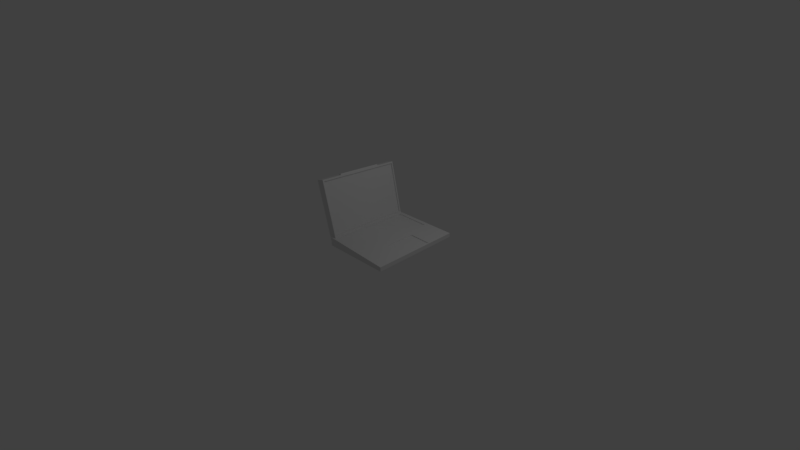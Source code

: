 # Source: computer1.blend  (saved by Blender 2.79.0; exported with 4.5.12 LTS)
import bpy
from mathutils import Matrix  # noqa: F401  (used for matrix-valued properties, if any)

bpy.ops.wm.read_factory_settings(use_empty=True)
scene = bpy.context.scene
scene.name = 'Scene'

# ---- collections
col_collection_1 = bpy.data.collections.new('Collection 1'); scene.collection.children.link(col_collection_1)

# ---- materials (node trees are filled in below, after node groups)
mat_placeholder = bpy.data.materials.new('placeholder')
mat_placeholder.alpha_threshold = 0.0
mat_placeholder.use_transparent_shadow = False
mat_placeholder.roughness = 0.5
mat_f = bpy.data.materials.new('F')
mat_f.alpha_threshold = 0.0
mat_f.use_transparent_shadow = False
mat_f.roughness = 0.5

# ---- material node trees

# ---- world
world_world = bpy.data.worlds.new('World'); scene.world = world_world
world_world.color = (0.05088, 0.05088, 0.05088)
world_world.use_sun_shadow = False
world_world.sun_shadow_jitter_overblur = 0.0
world_world.cycles.sampling_method = 'MANUAL'

# ---- cameras
cam_camera = bpy.data.cameras.new('Camera')
cam_camera.clip_end = 100.0
cam_camera.lens = 14.66
cam_camera.sensor_width = 32.0
cam_camera.sensor_height = 18.0
cam_camera.ortho_scale = 7.314
cam_camera.dof.focus_distance = 0.0
cam_camera.dof.aperture_fstop = 128.0

# ---- lights
light_lamp = bpy.data.lights.new('Lamp', 'POINT')
light_lamp.transmission_factor = 0.0
light_lamp.cutoff_distance = 30.0
light_lamp.energy = 100.0
light_lamp.shadow_buffer_clip_start = 1.001
light_lamp.shadow_soft_size = 0.1
light_lamp.shadow_maximum_resolution = 0.006
light_lamp.use_absolute_resolution = True

# ---- meshes
me_cube = bpy.data.meshes.new('Cube')
me_cube.from_pydata([(1.315, 1.392, 0.006824), (1.315, -1.392, 0.006824), (-0.9355, -1.392, -0.1367), (-0.9355, 1.392, -0.1367), (1.277, 0.4717, 0.1367), (1.277, -0.4719, 0.1367), (-0.7614, -1.261, 0.1367), (-0.7614, 1.261, 0.1367), (0.2603, -0.008242, -0.3125), (-1.039, 1.335, -0.02632), (-1.039, -1.335, -0.02632), (-1.475, -1.335, 1.793), (-1.475, 1.335, 1.793), (-0.8127, 1.294, 0.2027), (-0.8127, -1.294, 0.2027), (-1.195, -1.294, 1.8), (-1.195, 1.294, 1.8), (-1.367, -0.007946, 0.5894), (0.5558, 1.392, -0.0416), (0.5558, -1.392, -0.0416), (0.3817, 1.261, 0.1367), (0.3817, -1.261, 0.1367), (0.5941, 0.4717, 0.1367), (-0.9355, 1.392, 0.1367), (0.5941, -0.4719, 0.1367), (-0.9355, -1.392, 0.1367), (0.3817, 1.261, 0.1047), (-0.7614, 1.261, 0.1047), (0.3817, -1.261, 0.1047), (-0.7614, -1.261, 0.1047), (1.315, 1.392, 0.1367), (1.315, -1.392, 0.1367), (0.5558, 1.392, 0.1367), (0.5558, -1.392, 0.1367), (1.277, 0.4717, 0.1081), (1.277, -0.4719, 0.1081), (0.5941, 0.4717, 0.1081), (0.5941, -0.4719, 0.1081), (-0.7732, 1.335, 0.03731), (-0.7732, -1.335, 0.03731), (-1.209, 1.335, 1.857), (-1.209, -1.335, 1.857), (-0.8645, 1.294, 0.1903), (-0.8645, -1.294, 0.1903), (-1.247, 1.294, 1.788), (-1.247, -1.294, 1.788), (-0.9062, 1.335, 0.005493), (-0.9062, -1.335, 0.005493), (-1.342, -1.335, 1.825), (-1.342, 1.335, 1.825), (-1.232, -0.7007, 1.889), (-1.232, 0.7004, 1.889), (-1.254, 0.7004, 1.884), (-1.254, -0.7007, 1.884), (-1.039, -0.7007, -0.02632), (-1.039, 0.7004, -0.02632), (-1.475, 0.7004, 1.793), (-1.475, -0.7007, 1.793), (-0.7732, -0.7007, 0.03731), (-0.7732, 0.7004, 0.03731), (-1.209, 0.7004, 1.857), (-1.209, -0.7007, 1.857), (-0.8127, 0.7004, 0.2027), (-0.8127, -0.7007, 0.2027), (-1.195, 0.7004, 1.8), (-1.195, -0.7007, 1.8), (-0.8645, -0.7007, 0.1903), (-0.8645, 0.7004, 0.1903), (-1.247, -0.7007, 1.788), (-1.247, 0.7004, 1.788), (-1.342, -0.7007, 1.825), (-1.342, 0.7004, 1.825), (-0.9062, 0.7004, 0.005493), (-0.9062, -0.7007, 0.005493), (-0.8645, 1.294, 0.1903), (-0.8645, -1.294, 0.1903), (-1.247, 1.294, 1.788), (-1.247, -1.294, 1.788), (-0.8645, -0.7007, 0.1903), (-0.8645, 0.7004, 0.1903), (-1.247, -0.7007, 1.788), (-1.247, 0.7004, 1.788)], [], [(18, 19, 2, 3), (21, 20, 26, 28), (0, 30, 31, 1), (19, 33, 25, 2), (2, 25, 23, 3), (32, 18, 3, 23), (9, 46, 72, 55), (16, 64, 69, 44), (13, 62, 59, 38), (47, 39, 41, 48), (15, 65, 61, 41), (46, 9, 12, 49), (30, 0, 18, 32), (1, 31, 33, 19), (24, 5, 35, 37), (0, 1, 19, 18), (7, 20, 32, 23), (21, 6, 25, 33), (6, 7, 23, 25), (20, 21, 33, 32), (26, 27, 29, 28), (6, 21, 28, 29), (7, 6, 29, 27), (20, 7, 27, 26), (4, 5, 31, 30), (22, 4, 30, 32), (5, 24, 33, 31), (24, 22, 32, 33), (34, 36, 37, 35), (5, 4, 34, 35), (22, 24, 37, 36), (4, 22, 36, 34), (46, 38, 59, 72), (16, 13, 38, 40), (14, 15, 41, 39), (48, 41, 61, 70), (13, 16, 44, 42), (15, 14, 43, 45), (38, 46, 49, 40), (11, 48, 70, 57), (10, 47, 48, 11), (9, 55, 56, 12), (56, 71, 49, 12), (63, 14, 39, 58), (65, 15, 45, 68), (51, 52, 53, 50), (14, 63, 66, 43), (64, 16, 40, 60), (71, 60, 40, 49), (73, 58, 39, 47), (62, 13, 42, 67), (54, 10, 11, 57), (73, 54, 55, 72), (71, 56, 57, 70), (65, 68, 69, 64), (64, 60, 61, 65), (63, 58, 59, 62), (60, 71, 52, 51), (58, 73, 72, 59), (62, 67, 66, 63), (54, 57, 56, 55), (54, 73, 47, 10), (61, 60, 51, 50), (70, 61, 50, 53), (71, 70, 53, 52), (74, 76, 81, 79), (78, 80, 77, 75), (80, 78, 79, 81)])
me_cube.polygons.foreach_set('material_index', [0, 0, 0, 0, 0, 0, 0, 0, 0, 0, 0, 0, 0, 0, 0, 0, 0, 0, 0, 0, 0, 0, 0, 0, 0, 0, 0, 0, 0, 0, 0, 0, 0, 0, 0, 0, 0, 0, 0, 0, 0, 0, 0, 0, 0, 0, 0, 0, 0, 0, 0, 0, 0, 0, 0, 0, 0, 0, 0, 0, 0, 0, 0, 0, 0, 1, 1, 1])
_uv = me_cube.uv_layers.new(name='UVMap')
_uv.uv.foreach_set('vector', [0.7779, 0.196, 0.7779, -1.196, 0.03224, -1.196, 0.03224, 0.196, 0.8694, 0.5684, 2.13, 0.5684, 2.13, 0.5524, 0.8694, 0.5524, 0.196, 0.5034, 0.196, 0.5684, -1.196, 0.5684, -1.196, 0.5034, 0.7779, 0.4792, 0.7779, 0.5684, 0.03224, 0.5684, 0.03224, 0.4316, 0.8039, 0.4316, 0.8039, 0.5684, 2.196, 0.5684, 2.196, 0.4316, 0.7779, 0.5684, 0.7779, 0.4792, 0.03224, 0.4316, 0.03224, 0.5684, 0.9804, 0.1675, 1.047, 0.1675, 1.047, -0.1498, 0.9804, -0.1498, 0.9026, 0.1471, 0.9026, -0.1498, 0.8767, -0.1498, 0.8767, 0.1471, 0.1471, 0.6013, -0.1498, 0.6013, -0.1498, 0.5187, 0.1675, 0.5187, 0.04691, 0.5027, 0.1134, 0.5187, -0.1043, 1.428, -0.1708, 1.413, 0.8528, 0.4, 1.15, 0.4, 1.15, 0.4285, 0.8323, 0.4285, 0.04691, 0.5027, -0.01959, 0.4868, -0.2373, 1.397, -0.1708, 1.413, 0.1574, 0.5684, 0.1574, 0.5034, -0.2221, 0.4792, -0.2221, 0.5684, 0.1574, 0.5034, 0.1574, 0.5684, -0.2221, 0.5684, -0.2221, 0.4792, 0.7971, 0.5684, 1.138, 0.5684, 1.138, 0.5541, 0.7971, 0.5541, 0.1574, 0.196, 0.1574, -1.196, -0.2221, -1.196, -0.2221, 0.196, 0.1193, 0.1305, 0.6909, 0.1305, 0.7779, 0.196, 0.03224, 0.196, 0.6909, 0.8694, 0.1193, 0.8694, 0.03224, 0.8039, 0.7779, 0.8039, 0.1193, 0.8694, 0.1193, 2.13, 0.03224, 2.196, 0.03224, 0.8039, 0.6909, 0.1305, 0.6909, -1.131, 0.7779, -1.196, 0.7779, 0.196, 0.6909, 0.1305, 0.1193, 0.1305, 0.1193, -1.131, 0.6909, -1.131, 0.1193, 0.5684, 0.6909, 0.5684, 0.6909, 0.5524, 0.1193, 0.5524, 0.1305, 0.5684, -1.131, 0.5684, -1.131, 0.5524, 0.1305, 0.5524, 0.6909, 0.5684, 0.1193, 0.5684, 0.1193, 0.5524, 0.6909, 0.5524, 0.1383, 0.7358, 0.1383, 0.264, 0.1574, -0.1961, 0.1574, 1.196, 0.7971, 0.7358, 1.138, 0.7358, 1.157, 1.196, 0.7779, 1.196, 0.1383, 0.264, -0.2029, 0.264, -0.2221, -0.1961, 0.1574, -0.1961, 0.7971, 0.264, 0.7971, 0.7358, 0.7779, 1.196, 0.7779, -0.1961, 0.1383, 0.7358, -0.2029, 0.7358, -0.2029, 0.264, 0.1383, 0.264, 0.264, 0.5684, 0.7358, 0.5684, 0.7358, 0.5541, 0.264, 0.5541, 0.7358, 0.5684, 0.264, 0.5684, 0.264, 0.5541, 0.7358, 0.5541, 0.1383, 0.5684, -0.2029, 0.5684, -0.2029, 0.5541, 0.1383, 0.5541, 0.04691, 0.1675, 0.1134, 0.1675, 0.1134, -0.1498, 0.04691, -0.1498, 0.1471, 0.4, 0.1471, -0.3987, 0.1675, -0.4813, 0.1675, 0.4285, 0.8528, 0.6013, 0.8528, 1.4, 0.8323, 1.428, 0.8323, 0.5187, 0.8292, 0.8323, 0.8957, 0.8323, 0.8957, 1.15, 0.8292, 1.15, 0.09363, 0.6013, -0.09743, 1.4, -0.1233, 1.394, 0.06773, 0.5951, 0.9026, 0.4, 1.094, -0.3987, 1.068, -0.4049, 0.8767, 0.3938, 0.1134, 0.5187, 0.04691, 0.5027, -0.1708, 1.413, -0.1043, 1.428, 0.7627, 0.8323, 0.8292, 0.8323, 0.8292, 1.15, 0.7627, 1.15, 0.9804, 0.4868, 1.047, 0.5027, 0.8292, 1.413, 0.7627, 1.397, 0.1675, 0.4868, -0.1498, 0.4868, -0.1498, 1.397, 0.1675, 1.397, 0.7627, 0.8502, 0.8292, 0.8502, 0.8292, 1.168, 0.7627, 1.168, 0.1496, 0.6013, -0.1472, 0.6013, -0.1677, 0.5187, 0.1496, 0.5187, 0.9026, 0.1496, 0.9026, -0.1472, 0.8767, -0.1472, 0.8767, 0.1496, 0.884, 0.8502, 0.8732, 0.8502, 0.8732, 0.1496, 0.884, 0.1496, 0.09363, 0.8528, 0.09363, 1.15, 0.06773, 1.15, 0.06773, 0.8528, 0.8502, 0.4, 1.147, 0.4, 1.168, 0.4285, 0.8502, 0.4285, 0.8292, 0.8502, 0.8957, 0.8502, 0.8957, 1.168, 0.8292, 1.168, 0.04691, 0.1496, 0.1134, 0.1496, 0.1134, -0.1677, 0.04691, -0.1677, 0.09363, 0.8502, 0.09363, 1.147, 0.06773, 1.147, 0.06773, 0.8502, 0.1496, 0.4868, -0.1677, 0.4868, -0.1677, 1.397, 0.1496, 1.397, 0.04691, 0.1496, -0.01959, 0.1496, -0.01959, 0.8502, 0.04691, 0.8502, 0.8292, 0.8502, 0.7627, 0.8502, 0.7627, 0.1496, 0.8292, 0.1496, 0.9026, 0.1496, 0.8767, 0.1496, 0.8767, 0.8502, 0.9026, 0.8502, 0.8502, 0.4, 0.8502, 0.4285, 0.1496, 0.4285, 0.1496, 0.4, 0.1496, 0.6013, 0.1496, 0.5187, 0.8502, 0.5187, 0.8502, 0.6013, 0.8957, 0.4285, 0.8292, 0.4126, 0.8732, 0.4419, 0.884, 0.4445, 0.1134, 0.1496, 0.04691, 0.1496, 0.04691, 0.8502, 0.1134, 0.8502, 0.09363, 0.8502, 0.06773, 0.8502, 0.06773, 0.1496, 0.09363, 0.1496, 0.1496, 0.4868, 0.1496, 1.397, 0.8502, 1.397, 0.8502, 0.4868, 0.9804, 0.1496, 1.047, 0.1496, 1.047, -0.1677, 0.9804, -0.1677, 0.1496, 0.4285, 0.8502, 0.4285, 0.8502, 0.4445, 0.1496, 0.4445, 0.8292, 0.4126, 0.8957, 0.4285, 0.884, 0.4445, 0.8732, 0.4419, 0.8292, 0.8502, 0.8292, 0.1496, 0.8732, 0.1496, 0.8732, 0.8502, 0.1471, 0.5951, 0.1471, 1.394, -0.1498, 1.394, -0.1498, 0.5951, 0.1496, 0.5951, 0.1496, 1.394, -0.1472, 1.394, -0.1472, 0.5951, 0.1496, 0.3938, 0.1496, -0.4049, 0.8502, -0.4049, 0.8502, 0.3938])
me_cube.materials.append(mat_placeholder)
me_cube.materials.append(mat_f)
me_cube.use_remesh_preserve_volume = False
me_cube.use_remesh_preserve_attributes = False
me_cube.use_mirror_vertex_groups = False
me_cube.update()

# ---- objects
ob_cube = bpy.data.objects.new('Cube', me_cube)
ob_lamp = bpy.data.objects.new('Lamp', light_lamp)
ob_camera = bpy.data.objects.new('Camera', cam_camera)

# ---- transforms, parenting, visibility, modifiers, constraints
ob_cube.location = (0.0, 0.0, 0.0)
ob_cube.lock_rotations_4d = False
ob_cube.empty_display_type = 'ARROWS'
ob_cube.lineart.crease_threshold = 0.0
ob_lamp.location = (4.076, 1.005, 5.904)
ob_lamp.rotation_euler = (0.6503, 0.05522, 1.866)
ob_lamp.lock_rotations_4d = False
ob_lamp.empty_display_type = 'ARROWS'
ob_lamp.color = (0.0, 0.0, 0.0, 0.0)
ob_lamp.lineart.crease_threshold = 0.0
ob_camera.location = (7.481, -6.508, 5.344)
ob_camera.rotation_euler = (1.109, 0.0, 0.8149)
ob_camera.lock_rotations_4d = False
ob_camera.empty_display_type = 'ARROWS'
ob_camera.color = (0.0, 0.0, 0.0, 0.0)
ob_camera.display_type = 'WIRE'
ob_camera.lineart.crease_threshold = 0.0

# ---- collection membership
col_collection_1.objects.link(ob_cube)
col_collection_1.objects.link(ob_lamp)
col_collection_1.objects.link(ob_camera)

# ---- scene / render settings (as saved in the file)
scene.camera = ob_camera
scene.frame_start = 1; scene.frame_end = 250; scene.frame_set(11)
scene.render.engine = 'BLENDER_EEVEE_NEXT'
scene.render.resolution_percentage = 50
scene.render.dither_intensity = 0.0
scene.cycles.use_denoising = False
scene.cycles.samples = 128
scene.cycles.sampling_pattern = 'TABULATED_SOBOL'
scene.cycles.use_adaptive_sampling = False
scene.cycles.use_light_tree = False
scene.cycles.blur_glossy = 0.0
scene.cycles.sample_clamp_indirect = 0.0
scene.view_settings.view_transform = 'Standard'
bpy.context.view_layer.update()
